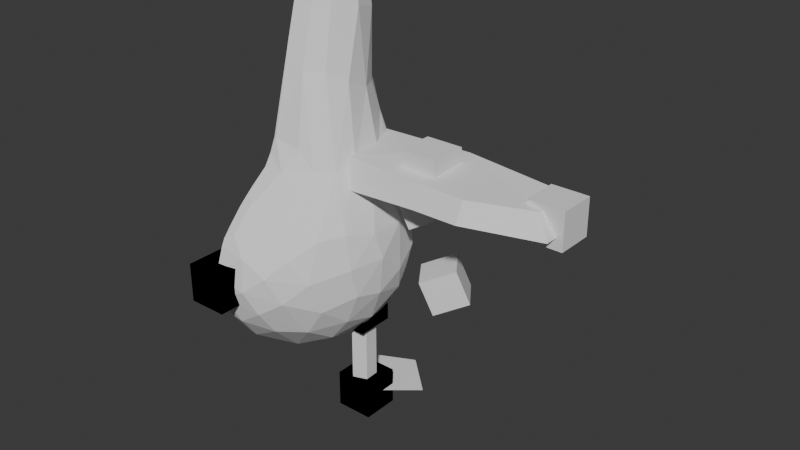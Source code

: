 # Source: seagull-sk.blend  (saved by Blender 4.1.23; exported with 4.5.12 LTS)
import bpy
from mathutils import Matrix  # noqa: F401  (used for matrix-valued properties, if any)

bpy.ops.wm.read_factory_settings(use_empty=True)
scene = bpy.context.scene
scene.name = 'Scene'

# ---- collections
col_bones = bpy.data.collections.new('bones'); scene.collection.children.link(col_bones)

# ---- world
world_world = bpy.data.worlds.new('World'); scene.world = world_world
world_world.use_nodes = True; world_world.node_tree.nodes.clear()
_N = world_world.node_tree.nodes; _L = world_world.node_tree.links
n0 = _N.new('ShaderNodeOutputWorld'); n0.name = 'World Output'; n0.location = (300, 300)
n1 = _N.new('ShaderNodeBackground'); n1.name = 'Background'; n1.location = (10, 300)
n1.inputs[0].default_value = (0.05088, 0.05088, 0.05088, 1.0)
_L.new(n1.outputs[0], n0.inputs[0])
n0.is_active_output = True
world_world.color = (0.05088, 0.05088, 0.05088)
world_world.use_sun_shadow = False
world_world.sun_shadow_jitter_overblur = 0.0

# ---- meshes
me_icosphere_001 = bpy.data.meshes.new('Icosphere.001')
me_icosphere_001.from_pydata([(11.72, 5.913, 0.6665), (2.486, -3.658, 24.59), (5.541, -12.69, 7.769), (6.282, 0.3025, 23.02), (1.626, 8.601, 34.87), (2.26, -0.5049, 35.68), (2.354, 2.941, 39.34), (2.014, 5.7, 39.28), (4.779, 3.749, 36.04), (4.094, 6.268, 35.97), (5.782, 2.862, 31.66), (1.567, 9.117, 31.73), (4.934, 6.211, 30.86), (6.13, 3.635, 21.45), (4.905, 6.06, 21.36), (3.078, 7.732, 22.87), (3.141, 8.581, 16.85), (8.548, 3.076, 13.25), (5.29, 7.123, 17.28), (0.7627, 7.754, 37.92), (0.339, 8.949, 24.08), (0.4488, 9.077, 17.17), (0.3381, -6.449, 16.35), (2.781, -8.222, 12.95), (1.45, -12.42, 9.697), (1.333, -15.13, 6.777), (3.98, 0.5512, 35.14), (4.747, -2.049, 24.54), (3.927, -6.261, 15.57), (6.084, -6.159, 13.35), (7.976, -4.208, 13.23), (8.78, -1.456, 13.18), (11.14, -0.8674, 9.192), (10.82, 6.246, 5.638), (5.651, 9.17, 11.74), (8.035, 10.0, 1.955), (8.97, 8.245, -3.525), (4.299, 11.57, 5.232), (3.094, 10.41, 11.19), (3.385, -16.01, 4.561), (6.195, -15.21, 2.377), (7.872, -13.0, 4.397), (9.668, -9.604, 6.266), (9.922, -11.5, 1.329), (11.28, -6.251, 6.444), (10.39, -9.914, -3.044), (12.32, -6.643, 2.11), (13.34, -1.831, 2.249), (4.786, 11.59, -0.04176), (0.9907, 12.45, -0.6019), (5.003, 11.01, -3.13), (3.698, -16.62, 0.2829), (7.687, -13.9, -1.132), (0.4204, -17.0, -1.109), (4.928, -15.32, -2.922), (1.737, -15.28, -5.054), (5.287, -13.06, -6.236), (12.55, -2.424, 5.627), (12.45, 2.498, 5.454), (13.06, 1.794, -0.9013), (12.55, -5.786, -1.836), (13.05, -2.115, -2.675), (12.06, 2.726, -4.28), (10.97, -5.999, -5.941), (10.11, 6.035, -4.931), (9.376, 3.249, -8.403), (4.081, 9.17, -7.558), (3.695, 6.432, -10.34), (1.225, 4.797, -11.88), (0.3467, -1.026, -13.33), (7.904, 5.691, -8.256), (5.557, 3.793, -11.03), (11.15, -1.631, -7.184), (8.439, -0.944, -10.3), (3.683, 1.257, -12.57), (8.453, -6.254, -9.158), (5.228, -3.078, -12.17), (1.013, -12.41, -8.719), (0.6069, -6.17, -12.52), (4.334, -8.38, -10.8), (8.274, -10.31, -6.488), (0.0, 12.35, -0.4855), (0.0, -1.661, 33.67), (0.0, 0.2762, 37.94), (0.0, -1.444, 34.42), (0.0, 0.4684, 38.15), (0.0, 6.949, 38.86), (0.0, 7.832, 37.48), (0.0, 8.959, 33.27), (0.0, 8.842, 23.94), (0.0, 3.511, 40.04), (0.0, 4.092, 40.01), (0.0, 6.314, 39.4), (0.0, 8.355, 35.55), (0.0, 9.163, 32.02), (0.0, 9.008, 26.04), (0.0, 8.913, 23.38), (0.0, 9.014, 17.19), (0.0, -3.217, 28.13), (0.0, -6.406, 16.37), (2.384e-07, -7.226, 14.55), (0.0, -10.84, 10.96), (0.0, -12.64, 9.379), (0.0, -14.53, 7.342), (2.384e-07, -8.196, 13.02), (0.0, -15.58, 6.102), (-5.96e-08, 10.19, 13.14), (0.0, -16.03, 5.179), (0.0, -16.96, -1.066), (0.0, -17.07, 2.248), (0.0, 12.17, 5.511), (0.0, 12.36, 2.728), (0.0, 10.68, -5.815), (0.0, 11.89, 6.77), (5.96e-08, 12.18, -1.185), (0.0, 11.56, -3.401), (0.0, -13.11, -7.658), (0.0, -17.1, 2.004), (0.0, -17.09, 1.027), (0.0, -16.82, -1.44), (0.0, -15.33, -4.735), (0.0, 10.32, -6.623), (0.0, 8.303, -9.317), (0.0, 3.814, -12.21), (0.0, 1.88, -12.69), (0.0, 8.524, -9.136), (0.0, 8.472, -9.187), (0.0, 5.173, -11.57), (0.0, -0.5455, -13.25), (0.0, -1.175, -13.29), (0.0, -11.12, -9.484), (0.0, -6.343, -12.4), (0.0, -5.51, -12.6), (0.0, -12.42, -8.581)], [], [(26, 6, 5), (26, 8, 6), (27, 3, 26), (26, 10, 8), (3, 10, 26), (8, 7, 6), (9, 19, 7), (8, 9, 7), (9, 4, 19), (9, 11, 4), (8, 10, 9), (12, 11, 9), (10, 12, 9), (3, 13, 10), (13, 12, 10), (13, 14, 12), (14, 15, 12), (12, 15, 11), (31, 13, 3), (15, 16, 20), (14, 18, 15), (18, 16, 15), (17, 13, 31), (17, 18, 13), (13, 18, 14), (31, 32, 17), (34, 16, 18), (34, 38, 16), (58, 17, 32), (17, 58, 18), (15, 20, 11), (16, 21, 20), (38, 21, 16), (98, 22, 1, 82), (99, 22, 98), (100, 23, 22, 99), (100, 104, 23), (101, 24, 23, 104), (102, 24, 101), (103, 25, 24, 102), (24, 25, 2), (103, 105, 25), (1, 26, 5), (1, 27, 26), (22, 28, 1), (28, 29, 1), (1, 29, 27), (29, 30, 27), (27, 30, 3), (22, 23, 28), (30, 31, 3), (23, 29, 28), (2, 29, 23), (24, 2, 23), (30, 44, 31), (44, 32, 31), (30, 42, 44), (2, 30, 29), (2, 42, 30), (39, 2, 25), (58, 32, 57), (33, 18, 58), (58, 0, 33), (33, 34, 18), (35, 34, 33), (62, 64, 0), (0, 35, 33), (64, 36, 0), (36, 35, 0), (35, 37, 34), (106, 21, 38, 113), (106, 97, 21), (109, 39, 107), (40, 41, 39), (41, 2, 39), (41, 42, 2), (52, 43, 40), (43, 41, 40), (43, 42, 41), (52, 45, 43), (43, 46, 42), (46, 44, 42), (45, 60, 43), (57, 32, 44), (60, 46, 43), (46, 57, 44), (46, 47, 57), (37, 38, 34), (35, 48, 37), (48, 49, 37), (48, 50, 49), (50, 48, 35), (36, 50, 35), (115, 114, 49), (36, 66, 50), (51, 40, 39), (118, 53, 51, 117), (51, 52, 40), (51, 54, 52), (53, 54, 51), (108, 119, 53), (53, 55, 54), (54, 80, 52), (52, 80, 45), (56, 80, 54), (55, 56, 54), (116, 77, 55, 120), (133, 77, 116), (57, 47, 58), (47, 59, 58), (59, 0, 58), (46, 60, 47), (61, 59, 47), (60, 61, 47), (59, 62, 0), (61, 62, 59), (45, 63, 60), (63, 61, 60), (72, 62, 61), (63, 72, 61), (65, 64, 62), (64, 70, 36), (70, 66, 36), (71, 67, 70), (67, 66, 70), (71, 68, 67), (74, 68, 71), (123, 127, 68), (65, 70, 64), (62, 72, 65), (70, 65, 71), (72, 73, 65), (73, 71, 65), (73, 74, 71), (75, 73, 72), (63, 75, 72), (73, 76, 74), (76, 69, 74), (75, 76, 73), (45, 80, 63), (63, 80, 75), (130, 77, 133), (77, 56, 55), (78, 79, 77), (79, 56, 77), (132, 78, 131), (79, 80, 56), (79, 75, 80), (78, 76, 79), (76, 75, 79), (69, 76, 78), (78, 77, 130, 131), (69, 78, 132, 129), (69, 129, 128), (67, 126, 125, 66), (69, 128, 124, 74), (74, 124, 123, 68), (68, 122, 126, 67), (68, 127, 122), (66, 125, 121), (53, 119, 120, 55), (50, 112, 115, 49), (66, 121, 112, 50), (38, 37, 110, 113), (49, 111, 110, 37), (39, 109, 117, 51), (53, 118, 108), (39, 25, 105, 107), (21, 97, 96, 20), (11, 20, 95, 94), (7, 92, 91), (6, 7, 91, 90), (20, 89, 95), (20, 96, 89), (4, 88, 93, 19), (4, 11, 94, 88), (19, 93, 87), (19, 86, 92, 7), (19, 87, 86), (6, 90, 85), (5, 83, 84), (5, 6, 85, 83), (1, 5, 84, 82), (49, 81, 111), (49, 114, 81)])
_uv = me_icosphere_001.uv_layers.new(name='UVMap')
_uv.uv.foreach_set('vector', [0.4523, 0.4364, 0.4678, 0.4387, 0.4524, 0.452, 0.4523, 0.4364, 0.4627, 0.4238, 0.4678, 0.4387, 0.4321, 0.4325, 0.438, 0.4134, 0.4523, 0.4364, 0.4523, 0.4364, 0.4534, 0.4185, 0.4627, 0.4238, 0.438, 0.4134, 0.4534, 0.4185, 0.4523, 0.4364, 0.4627, 0.4238, 0.4762, 0.4299, 0.4678, 0.4387, 0.4743, 0.4179, 0.4822, 0.4241, 0.4762, 0.4299, 0.4627, 0.4238, 0.4743, 0.4179, 0.4762, 0.4299, 0.4743, 0.4179, 0.4843, 0.4194, 0.4822, 0.4241, 0.4743, 0.4179, 0.4867, 0.4098, 0.4843, 0.4194, 0.4627, 0.4238, 0.4534, 0.4185, 0.4743, 0.4179, 0.4723, 0.4068, 0.4867, 0.4098, 0.4743, 0.4179, 0.4534, 0.4185, 0.4723, 0.4068, 0.4743, 0.4179, 0.438, 0.4134, 0.4564, 0.388, 0.4534, 0.4185, 0.4564, 0.388, 0.4723, 0.4068, 0.4534, 0.4185, 0.4564, 0.388, 0.4739, 0.3811, 0.4723, 0.4068, 0.4739, 0.3811, 0.4908, 0.3879, 0.4723, 0.4068, 0.4723, 0.4068, 0.4908, 0.3879, 0.4867, 0.4098, 0.4021, 0.3733, 0.4564, 0.388, 0.438, 0.4134, 0.4908, 0.3879, 0.5159, 0.3587, 0.5042, 0.3822, 0.4739, 0.3811, 0.4959, 0.3568, 0.4908, 0.3879, 0.4959, 0.3568, 0.5159, 0.3587, 0.4908, 0.3879, 0.4332, 0.3549, 0.4564, 0.388, 0.4021, 0.3733, 0.4332, 0.3549, 0.4959, 0.3568, 0.4564, 0.388, 0.4564, 0.388, 0.4959, 0.3568, 0.4739, 0.3811, 0.4021, 0.3733, 0.3825, 0.3263, 0.4332, 0.3549, 0.51, 0.3117, 0.5159, 0.3587, 0.4959, 0.3568, 0.51, 0.3117, 0.5433, 0.3059, 0.5159, 0.3587, 0.4012, 0.2796, 0.4332, 0.3549, 0.3825, 0.3263, 0.4332, 0.3549, 0.4012, 0.2796, 0.4959, 0.3568, 0.5939, 0.3952, 0.6118, 0.3844, 0.6059, 0.407, 0.5738, 0.3582, 0.5968, 0.3471, 0.6118, 0.3844, 0.5569, 0.3022, 0.5968, 0.3471, 0.5653, 0.3473, 0.09864, 0.4458, 0.112, 0.4115, 0.1066, 0.4449, 0.09263, 0.4626, 0.1085, 0.411, 0.112, 0.4115, 0.09864, 0.4458, 0.1039, 0.398, 0.1287, 0.3921, 0.112, 0.4115, 0.1085, 0.411, 0.1039, 0.398, 0.1085, 0.3866, 0.1287, 0.3921, 0.1222, 0.3606, 0.1409, 0.348, 0.1287, 0.3921, 0.1085, 0.3866, 0.1248, 0.3417, 0.1409, 0.348, 0.1222, 0.3606, 0.1331, 0.3151, 0.1513, 0.3097, 0.1409, 0.348, 0.1248, 0.3417, 0.1409, 0.348, 0.1513, 0.3097, 0.1696, 0.3339, 0.1331, 0.3151, 0.1357, 0.3006, 0.1513, 0.3097, 0.267, 0.4377, 0.2871, 0.4463, 0.2798, 0.4557, 0.267, 0.4377, 0.2879, 0.4302, 0.2871, 0.4463, 0.2453, 0.4245, 0.2544, 0.4029, 0.267, 0.4377, 0.2544, 0.4029, 0.2666, 0.3785, 0.267, 0.4377, 0.267, 0.4377, 0.2666, 0.3785, 0.2879, 0.4302, 0.2666, 0.3785, 0.2968, 0.366, 0.2879, 0.4302, 0.2879, 0.4302, 0.2968, 0.366, 0.2993, 0.4257, 0.2373, 0.409, 0.2357, 0.3866, 0.2544, 0.4029, 0.2968, 0.366, 0.3239, 0.3728, 0.3083, 0.4068, 0.2357, 0.3866, 0.2666, 0.3785, 0.2544, 0.4029, 0.2223, 0.3191, 0.2666, 0.3785, 0.2357, 0.3866, 0.2056, 0.3522, 0.2223, 0.3191, 0.2357, 0.3866, 0.2968, 0.366, 0.3093, 0.2963, 0.3239, 0.3728, 0.3093, 0.2963, 0.344, 0.3312, 0.3239, 0.3728, 0.2968, 0.366, 0.2731, 0.2942, 0.3093, 0.2963, 0.2223, 0.3191, 0.2968, 0.366, 0.2666, 0.3785, 0.2223, 0.3191, 0.2731, 0.2942, 0.2968, 0.366, 0.1795, 0.2837, 0.2223, 0.3191, 0.1903, 0.3258, 0.4012, 0.2796, 0.3825, 0.3263, 0.3693, 0.301, 0.4482, 0.2706, 0.4959, 0.3568, 0.4012, 0.2796, 0.4012, 0.2796, 0.4365, 0.2238, 0.4482, 0.2706, 0.4482, 0.2706, 0.51, 0.3117, 0.4959, 0.3568, 0.497, 0.2308, 0.51, 0.3117, 0.4482, 0.2706, 0.404, 0.1778, 0.4445, 0.1631, 0.4365, 0.2238, 0.4365, 0.2238, 0.497, 0.2308, 0.4482, 0.2706, 0.4445, 0.1631, 0.4806, 0.1791, 0.4365, 0.2238, 0.4806, 0.1791, 0.497, 0.2308, 0.4365, 0.2238, 0.497, 0.2308, 0.5411, 0.2488, 0.51, 0.3117, 0.5986, 0.314, 0.5968, 0.3471, 0.5569, 0.3022, 0.5923, 0.2626, 0.5986, 0.314, 0.6026, 0.3472, 0.5968, 0.3471, 0.1356, 0.2556, 0.1795, 0.2837, 0.137, 0.2892, 0.2135, 0.2585, 0.2422, 0.2769, 0.1795, 0.2837, 0.2422, 0.2769, 0.2223, 0.3191, 0.1795, 0.2837, 0.2422, 0.2769, 0.2731, 0.2942, 0.2223, 0.3191, 0.23, 0.2197, 0.2652, 0.2451, 0.2135, 0.2585, 0.2652, 0.2451, 0.2422, 0.2769, 0.2135, 0.2585, 0.2652, 0.2451, 0.2731, 0.2942, 0.2422, 0.2769, 0.23, 0.2197, 0.2751, 0.1964, 0.2652, 0.2451, 0.2652, 0.2451, 0.3124, 0.2501, 0.2731, 0.2942, 0.3124, 0.2501, 0.3093, 0.2963, 0.2731, 0.2942, 0.2751, 0.1964, 0.3204, 0.2095, 0.2652, 0.2451, 0.3504, 0.2894, 0.344, 0.3312, 0.3093, 0.2963, 0.3204, 0.2095, 0.3124, 0.2501, 0.2652, 0.2451, 0.3124, 0.2501, 0.3504, 0.2894, 0.3093, 0.2963, 0.3124, 0.2501, 0.3584, 0.2497, 0.3504, 0.2894, 0.5411, 0.2488, 0.5569, 0.3022, 0.51, 0.3117, 0.497, 0.2308, 0.5366, 0.2104, 0.5411, 0.2488, 0.5366, 0.2104, 0.5801, 0.2031, 0.5411, 0.2488, 0.5366, 0.2104, 0.533, 0.18, 0.5801, 0.2031, 0.533, 0.18, 0.5366, 0.2104, 0.497, 0.2308, 0.4806, 0.1791, 0.533, 0.18, 0.497, 0.2308, 0.5867, 0.1749, 0.5888, 0.1971, 0.5801, 0.2031, 0.4806, 0.1791, 0.5373, 0.1382, 0.533, 0.18, 0.1828, 0.2366, 0.2135, 0.2585, 0.1795, 0.2837, 0.1352, 0.2435, 0.1399, 0.223, 0.1828, 0.2366, 0.1356, 0.2529, 0.1828, 0.2366, 0.23, 0.2197, 0.2135, 0.2585, 0.1828, 0.2366, 0.1951, 0.204, 0.23, 0.2197, 0.1399, 0.223, 0.1951, 0.204, 0.1828, 0.2366, 0.1349, 0.2234, 0.135, 0.219, 0.1399, 0.223, 0.1399, 0.223, 0.1592, 0.1805, 0.1951, 0.204, 0.1951, 0.204, 0.2452, 0.1531, 0.23, 0.2197, 0.23, 0.2197, 0.2452, 0.1531, 0.2751, 0.1964, 0.2042, 0.1664, 0.2452, 0.1531, 0.1951, 0.204, 0.1592, 0.1805, 0.2042, 0.1664, 0.1951, 0.204, 0.146, 0.1443, 0.1611, 0.1315, 0.1592, 0.1805, 0.1376, 0.1827, 0.1491, 0.1327, 0.1611, 0.1315, 0.146, 0.1443, 0.3504, 0.2894, 0.3584, 0.2497, 0.4012, 0.2796, 0.3584, 0.2497, 0.3907, 0.2144, 0.4012, 0.2796, 0.3907, 0.2144, 0.4365, 0.2238, 0.4012, 0.2796, 0.3124, 0.2501, 0.3204, 0.2095, 0.3584, 0.2497, 0.3592, 0.1998, 0.3907, 0.2144, 0.3584, 0.2497, 0.3204, 0.2095, 0.3592, 0.1998, 0.3584, 0.2497, 0.3907, 0.2144, 0.404, 0.1778, 0.4365, 0.2238, 0.3592, 0.1998, 0.404, 0.1778, 0.3907, 0.2144, 0.2751, 0.1964, 0.3157, 0.1623, 0.3204, 0.2095, 0.3157, 0.1623, 0.3592, 0.1998, 0.3204, 0.2095, 0.358, 0.1506, 0.404, 0.1778, 0.3592, 0.1998, 0.3157, 0.1623, 0.358, 0.1506, 0.3592, 0.1998, 0.4027, 0.1283, 0.4445, 0.1631, 0.404, 0.1778, 0.4668, 0.1397, 0.4884, 0.1195, 0.4806, 0.1791, 0.4884, 0.1195, 0.5373, 0.1382, 0.4806, 0.1791, 0.5077, 0.0807, 0.532, 0.1005, 0.4884, 0.1195, 0.532, 0.1005, 0.5373, 0.1382, 0.4884, 0.1195, 0.5077, 0.0807, 0.5499, 0.07229, 0.532, 0.1005, 0.5247, 0.04783, 0.5499, 0.07229, 0.5077, 0.0807, 0.5566, 0.062, 0.5603, 0.07575, 0.5499, 0.07229, 0.4027, 0.1283, 0.4223, 0.1128, 0.4445, 0.1631, 0.404, 0.1778, 0.358, 0.1506, 0.4027, 0.1283, 0.4223, 0.1128, 0.4027, 0.1283, 0.4047, 0.07835, 0.358, 0.1506, 0.3637, 0.1086, 0.4027, 0.1283, 0.3637, 0.1086, 0.4047, 0.07835, 0.4027, 0.1283, 0.3637, 0.1086, 0.3835, 0.05336, 0.4047, 0.07835, 0.3148, 0.1163, 0.3637, 0.1086, 0.358, 0.1506, 0.3157, 0.1623, 0.3148, 0.1163, 0.358, 0.1506, 0.3637, 0.1086, 0.3432, 0.06924, 0.3835, 0.05336, 0.3432, 0.06924, 0.3666, 0.01892, 0.3835, 0.05336, 0.3148, 0.1163, 0.3432, 0.06924, 0.3637, 0.1086, 0.2751, 0.1964, 0.2868, 0.1391, 0.3157, 0.1623, 0.3157, 0.1623, 0.2868, 0.1391, 0.3148, 0.1163, 0.1567, 0.1186, 0.1611, 0.1315, 0.1491, 0.1327, 0.1611, 0.1315, 0.2042, 0.1664, 0.1592, 0.1805, 0.1729, 0.06412, 0.2026, 0.1007, 0.1611, 0.1315, 0.2026, 0.1007, 0.2042, 0.1664, 0.1611, 0.1315, 0.1703, 0.06052, 0.1729, 0.06412, 0.168, 0.06666, 0.2026, 0.1007, 0.2452, 0.1531, 0.2042, 0.1664, 0.2026, 0.1007, 0.2385, 0.1126, 0.2452, 0.1531, 0.1729, 0.06412, 0.2103, 0.05115, 0.2026, 0.1007, 0.231, 0.08583, 0.2385, 0.1126, 0.2026, 0.1007, 0.1826, 0.01442, 0.2103, 0.05115, 0.1729, 0.06412, 0.1729, 0.06412, 0.1611, 0.1315, 0.1567, 0.1186, 0.168, 0.06666, 0.9112, 0.01439, 0.9264, 0.03001, 0.9224, 0.03243, 0.9104, 0.01757, 0.7267, 0.01181, 0.7288, 0.01452, 0.7256, 0.01665, 0.532, 0.1005, 0.5749, 0.1115, 0.5751, 0.1122, 0.5373, 0.1382, 0.5434, 0.0158, 0.547, 0.02016, 0.5526, 0.04616, 0.5247, 0.04783, 0.5247, 0.04783, 0.5526, 0.04616, 0.5566, 0.062, 0.5499, 0.07229, 0.5499, 0.07229, 0.5743, 0.1095, 0.5749, 0.1115, 0.532, 0.1005, 0.5499, 0.07229, 0.5603, 0.07575, 0.5743, 0.1095, 0.5373, 0.1382, 0.5751, 0.1122, 0.5822, 0.1435, 0.1399, 0.223, 0.135, 0.219, 0.1376, 0.1827, 0.1592, 0.1805, 0.533, 0.18, 0.5832, 0.151, 0.5867, 0.1749, 0.5801, 0.2031, 0.5373, 0.1382, 0.5822, 0.1435, 0.5832, 0.151, 0.533, 0.18, 0.5569, 0.3022, 0.5411, 0.2488, 0.592, 0.2513, 0.5923, 0.2626, 0.5801, 0.2031, 0.5919, 0.2294, 0.592, 0.2513, 0.5411, 0.2488, 0.1795, 0.2837, 0.1356, 0.2556, 0.1356, 0.2529, 0.1828, 0.2366, 0.1399, 0.223, 0.1352, 0.2435, 0.1349, 0.2234, 0.1795, 0.2837, 0.1513, 0.3097, 0.1357, 0.3006, 0.137, 0.2892, 0.5968, 0.3471, 0.6026, 0.3472, 0.6148, 0.3807, 0.6118, 0.3844, 0.6059, 0.407, 0.6118, 0.3844, 0.6154, 0.389, 0.6183, 0.4049, 0.6145, 0.429, 0.6241, 0.424, 0.6265, 0.434, 0.6195, 0.4416, 0.6145, 0.429, 0.6265, 0.434, 0.6278, 0.4366, 0.6118, 0.3844, 0.6152, 0.3837, 0.6154, 0.389, 0.6118, 0.3844, 0.6148, 0.3807, 0.6152, 0.3837, 0.6097, 0.4146, 0.62, 0.4079, 0.6211, 0.4125, 0.6171, 0.419, 0.6097, 0.4146, 0.6059, 0.407, 0.6183, 0.4049, 0.62, 0.4079, 0.6171, 0.419, 0.6211, 0.4125, 0.6216, 0.4168, 0.6171, 0.419, 0.6228, 0.4214, 0.6241, 0.424, 0.6145, 0.429, 0.6171, 0.419, 0.6216, 0.4168, 0.6228, 0.4214, 0.6195, 0.4416, 0.6278, 0.4366, 0.633, 0.4548, 0.4524, 0.452, 0.4588, 0.4602, 0.4516, 0.4636, 0.4524, 0.452, 0.4678, 0.4387, 0.4597, 0.4595, 0.4588, 0.4602, 0.267, 0.4377, 0.2798, 0.4557, 0.2738, 0.4648, 0.2729, 0.4637, 0.5801, 0.2031, 0.5915, 0.2043, 0.5919, 0.2294, 0.5801, 0.2031, 0.592, 0.197, 0.5915, 0.2043])
me_icosphere_001.use_mirror_x = True
me_icosphere_001.update()
me_cone = bpy.data.meshes.new('Cone')
me_cone.from_pydata([(0.3424, -35.79, 8.625), (2.566, -34.65, 11.69), (-1.566, -33.95, 13.61), (0.459, -27.08, 7.575), (-1.425, -27.45, 9.845), (-1.609, -35.79, 8.63), (-1.609, -27.1, 7.579), (-1.609, -27.41, 9.625), (-1.609, -33.95, 13.59)], [], [(0, 3, 1), (8, 5, 0, 1, 2), (8, 2, 4, 7), (4, 2, 1, 3), (4, 3, 6, 7), (0, 5, 6, 3)])
_uv = me_cone.uv_layers.new(name='UVMap')
_uv.uv.foreach_set('vector', [0.25, 0.49, 0.2815, 0.3163, 0.4578, 0.37, 0.841, 0.0652, 0.645, 0.4294, 0.75, 0.49, 0.9578, 0.37, 0.8444, 0.06448, 0.341, 0.0652, 0.3444, 0.06448, 0.2879, 0.1709, 0.2766, 0.1799, 0.2879, 0.1709, 0.3444, 0.06448, 0.4578, 0.37, 0.2815, 0.3163, 0.2879, 0.1709, 0.2815, 0.3163, 0.2213, 0.2874, 0.2766, 0.1799, 0.25, 0.49, 0.145, 0.4294, 0.2213, 0.2874, 0.2815, 0.3163])
me_cone.update()
me_cylinder = bpy.data.meshes.new('Cylinder')
me_cylinder.from_pydata([(-19.87, 17.41, -29.61), (-19.87, 17.41, -17.09), (-18.22, 16.21, -29.61), (-18.22, 16.21, -17.09), (-18.85, 14.27, -29.61), (-18.85, 14.27, -17.09), (-20.89, 14.27, -29.61), (-20.89, 14.27, -17.09), (-21.52, 16.21, -29.61), (-21.52, 16.21, -17.09), (-25.14, 9.548, -29.61), (-19.95, 17.2, -29.59), (-18.62, 6.21, -29.59), (-12.66, 11.58, -29.58)], [], [(0, 1, 3, 2), (2, 3, 5, 4), (4, 5, 7, 6), (6, 7, 9, 8), (8, 9, 1, 0), (11, 10, 12), (11, 12, 13)])
_uv = me_cylinder.uv_layers.new(name='UVMap')
_uv.uv.foreach_set('vector', [1.0, 0.5, 1.0, 1.0, 0.8, 1.0, 0.8, 0.5, 0.8, 0.5, 0.8, 1.0, 0.6, 1.0, 0.6, 0.5, 0.6, 0.5, 0.6, 1.0, 0.4, 1.0, 0.4, 0.5, 0.4, 0.5, 0.4, 1.0, 0.2, 1.0, 0.2, 0.5, 0.2, 0.5, 0.2, 1.0, 2.98e-08, 1.0, 2.98e-08, 0.5, 0.875, 0.5, 0.875, 0.75, 0.625, 0.75, 0.875, 0.5, 0.625, 0.75, 0.625, 0.5])
me_cylinder.update()
me_cube = bpy.data.meshes.new('Cube')
me_cube.from_pydata([(-8.223, -6.093, -0.03154), (-9.679, -4.805, 2.234), (-10.18, 4.805, -0.03154), (-11.99, 4.805, 2.234), (18.02, 4.805, -0.2135), (15.98, 4.805, 1.714), (2.261, 3.191, 0.5626), (2.261, 4.805, 2.45), (2.261, -6.093, 0.2531), (2.261, -4.805, 2.024), (18.02, -1.869, -0.2135), (15.98, -0.5815, 1.48), (8.435, -6.093, 0.2531), (8.435, -4.805, 1.906)], [], [(1, 2, 0), (7, 4, 6), (9, 0, 8), (7, 1, 9), (11, 12, 10), (6, 0, 2), (13, 8, 12), (2, 7, 6), (7, 13, 11), (5, 10, 4), (12, 6, 10), (1, 3, 2), (7, 5, 4), (9, 1, 0), (7, 3, 1), (11, 13, 12), (6, 8, 0), (13, 9, 8), (2, 3, 7), (11, 5, 7), (7, 9, 13), (5, 11, 10), (8, 6, 12), (6, 4, 10)])
_uv = me_cube.uv_layers.new(name='UVMap')
_uv.uv.foreach_set('vector', [0.625, 0.0, 0.375, 0.25, 0.375, 0.0, 0.625, 0.375, 0.375, 0.5, 0.375, 0.375, 0.625, 0.875, 0.375, 1.0, 0.375, 0.875, 0.75, 0.5, 0.875, 0.75, 0.75, 0.75, 0.625, 0.6401, 0.375, 0.8209, 0.375, 0.6401, 0.25, 0.5, 0.125, 0.75, 0.125, 0.5, 0.625, 0.8209, 0.375, 0.875, 0.375, 0.8209, 0.375, 0.25, 0.625, 0.375, 0.375, 0.375, 0.75, 0.5, 0.6959, 0.75, 0.625, 0.6401, 0.625, 0.5, 0.375, 0.6401, 0.375, 0.5, 0.3041, 0.75, 0.25, 0.5, 0.375, 0.6401, 0.625, 0.0, 0.625, 0.25, 0.375, 0.25, 0.625, 0.375, 0.625, 0.5, 0.375, 0.5, 0.625, 0.875, 0.625, 1.0, 0.375, 1.0, 0.75, 0.5, 0.875, 0.5, 0.875, 0.75, 0.625, 0.6401, 0.6959, 0.75, 0.375, 0.8209, 0.25, 0.5, 0.25, 0.75, 0.125, 0.75, 0.625, 0.8209, 0.625, 0.875, 0.375, 0.875, 0.375, 0.25, 0.625, 0.25, 0.625, 0.375, 0.625, 0.6401, 0.625, 0.5, 0.75, 0.5, 0.75, 0.5, 0.75, 0.75, 0.6959, 0.75, 0.625, 0.5, 0.625, 0.6401, 0.375, 0.6401, 0.25, 0.75, 0.25, 0.5, 0.3041, 0.75, 0.25, 0.5, 0.375, 0.5, 0.375, 0.6401])
me_cube.update()
me_icosphere_002 = bpy.data.meshes.new('Icosphere.002')
me_icosphere_002.from_pydata([(-2.252, -1.055, 7.094), (2.079, -4.233, -5.492), (2.27, 4.703, -5.142), (-4.702, 1.059, -5.685), (-6.983, 0.5228, 2.51), (-1.304, 6.818, 2.037), (4.592, -5.114, 2.79), (4.554, 0.007912, 5.438), (4.217, 5.452, 1.364), (-3.352, -6.272, -1.246), (6.82, -0.5139, -2.298)], [], [(2, 3, 5), (2, 8, 10), (7, 5, 0), (7, 8, 5), (0, 5, 4), (6, 7, 0), (10, 8, 7), (9, 0, 4), (9, 6, 0), (8, 2, 5), (5, 3, 4), (4, 3, 9), (9, 1, 6), (1, 10, 6), (6, 10, 7), (1, 9, 3), (10, 1, 2), (1, 3, 2)])
_uv = me_icosphere_002.uv_layers.new(name='UVMap')
_uv.uv.foreach_set('vector', [0.5144, 0.125, 0.7378, 0.1002, 0.624, 0.2772, 0.5144, 0.125, 0.4941, 0.2615, 0.3536, 0.1897, 0.3877, 0.361, 0.5438, 0.3366, 0.4688, 0.4477, 0.3877, 0.361, 0.4941, 0.2615, 0.5438, 0.3366, 0.6466, 0.4, 0.624, 0.2772, 0.7256, 0.3366, 0.2354, 0.2857, 0.3124, 0.3696, 0.2607, 0.4516, 0.3536, 0.1897, 0.4941, 0.2615, 0.3877, 0.361, 0.08808, 0.2106, 0.08028, 0.3824, 0.0125, 0.3366, 0.08808, 0.2106, 0.2354, 0.2857, 0.08028, 0.3824, 0.4941, 0.2615, 0.5144, 0.125, 0.624, 0.2772, 0.624, 0.2772, 0.7378, 0.1002, 0.802, 0.2764, 0.802, 0.2764, 0.8464, 0.109, 0.9648, 0.1742, 0.08808, 0.2106, 0.1899, 0.1132, 0.2354, 0.2857, 0.1899, 0.1132, 0.3052, 0.1607, 0.2354, 0.2857, 0.2354, 0.2857, 0.3536, 0.1897, 0.3877, 0.361, 0.9436, 0.05972, 0.9648, 0.1742, 0.8464, 0.109, 0.3536, 0.1897, 0.341, 0.06625, 0.5144, 0.125, 0.341, 0.06625, 0.3636, 0.0, 0.5144, 0.125])
me_icosphere_002.update()
me_cube_001 = bpy.data.meshes.new('Cube.001')
me_cube_001.from_pydata([(-4.998, -4.998, -4.998), (-4.998, -4.998, 4.998), (-4.998, 4.998, -4.998), (-4.998, 4.998, 4.998), (4.998, -4.998, -4.998), (4.998, -4.998, 4.998), (4.998, 4.998, -4.998), (4.998, 4.998, 4.998)], [], [(0, 1, 3, 2), (2, 3, 7, 6), (6, 7, 5, 4), (4, 5, 1, 0), (2, 6, 4, 0), (7, 3, 1, 5)])
_uv = me_cube_001.uv_layers.new(name='UVMap')
_uv.uv.foreach_set('vector', [0.375, 0.0, 0.625, 0.0, 0.625, 0.25, 0.375, 0.25, 0.375, 0.25, 0.625, 0.25, 0.625, 0.5, 0.375, 0.5, 0.375, 0.5, 0.625, 0.5, 0.625, 0.75, 0.375, 0.75, 0.375, 0.75, 0.625, 0.75, 0.625, 1.0, 0.375, 1.0, 0.125, 0.5, 0.375, 0.5, 0.375, 0.75, 0.125, 0.75, 0.625, 0.5, 0.875, 0.5, 0.875, 0.75, 0.625, 0.75])
me_cube_001.update()
me_cube_002 = bpy.data.meshes.new('Cube.002')
me_cube_002.from_pydata([(-4.998, -4.998, -4.998), (-4.998, -4.998, 4.998), (-4.998, 4.998, -4.998), (-4.998, 4.998, 4.998), (4.998, -4.998, -4.998), (4.998, -4.998, 4.998), (4.998, 4.998, -4.998), (4.998, 4.998, 4.998)], [], [(0, 1, 3, 2), (2, 3, 7, 6), (6, 7, 5, 4), (4, 5, 1, 0), (2, 6, 4, 0), (7, 3, 1, 5)])
_uv = me_cube_002.uv_layers.new(name='UVMap')
_uv.uv.foreach_set('vector', [0.375, 0.0, 0.625, 0.0, 0.625, 0.25, 0.375, 0.25, 0.375, 0.25, 0.625, 0.25, 0.625, 0.5, 0.375, 0.5, 0.375, 0.5, 0.625, 0.5, 0.625, 0.75, 0.375, 0.75, 0.375, 0.75, 0.625, 0.75, 0.625, 1.0, 0.375, 1.0, 0.125, 0.5, 0.375, 0.5, 0.375, 0.75, 0.125, 0.75, 0.625, 0.5, 0.875, 0.5, 0.875, 0.75, 0.625, 0.75])
me_cube_002.update()
me_cube_003 = bpy.data.meshes.new('Cube.003')
me_cube_003.from_pydata([(-4.998, -4.998, -4.998), (-4.998, -4.998, 4.998), (-4.998, 4.998, -4.998), (-4.998, 4.998, 4.998), (4.998, -4.998, -4.998), (4.998, -4.998, 4.998), (4.998, 4.998, -4.998), (4.998, 4.998, 4.998)], [], [(0, 1, 3, 2), (2, 3, 7, 6), (6, 7, 5, 4), (4, 5, 1, 0), (2, 6, 4, 0), (7, 3, 1, 5)])
_uv = me_cube_003.uv_layers.new(name='UVMap')
_uv.uv.foreach_set('vector', [0.375, 0.0, 0.625, 0.0, 0.625, 0.25, 0.375, 0.25, 0.375, 0.25, 0.625, 0.25, 0.625, 0.5, 0.375, 0.5, 0.375, 0.5, 0.625, 0.5, 0.625, 0.75, 0.375, 0.75, 0.375, 0.75, 0.625, 0.75, 0.625, 1.0, 0.375, 1.0, 0.125, 0.5, 0.375, 0.5, 0.375, 0.75, 0.125, 0.75, 0.625, 0.5, 0.875, 0.5, 0.875, 0.75, 0.625, 0.75])
me_cube_003.update()
me_cube_007 = bpy.data.meshes.new('Cube.007')
me_cube_007.from_pydata([(-4.998, -4.998, -4.998), (-4.998, -4.998, 4.998), (-4.998, 4.998, -4.998), (-4.998, 4.998, 4.998), (4.998, -4.998, -4.998), (4.998, -4.998, 4.998), (4.998, 4.998, -4.998), (4.998, 4.998, 4.998)], [], [(0, 1, 3, 2), (2, 3, 7, 6), (6, 7, 5, 4), (4, 5, 1, 0), (2, 6, 4, 0), (7, 3, 1, 5)])
_uv = me_cube_007.uv_layers.new(name='UVMap')
_uv.uv.foreach_set('vector', [0.375, 0.0, 0.625, 0.0, 0.625, 0.25, 0.375, 0.25, 0.375, 0.25, 0.625, 0.25, 0.625, 0.5, 0.375, 0.5, 0.375, 0.5, 0.625, 0.5, 0.625, 0.75, 0.375, 0.75, 0.375, 0.75, 0.625, 0.75, 0.625, 1.0, 0.375, 1.0, 0.125, 0.5, 0.375, 0.5, 0.375, 0.75, 0.125, 0.75, 0.625, 0.5, 0.875, 0.5, 0.875, 0.75, 0.625, 0.75])
me_cube_007.update()
me_cube_011 = bpy.data.meshes.new('Cube.011')
me_cube_011.from_pydata([(-4.998, -4.998, -4.998), (-4.998, -4.998, 4.998), (-4.998, 4.998, -4.998), (-4.998, 4.998, 4.998), (4.998, -4.998, -4.998), (4.998, -4.998, 4.998), (4.998, 4.998, -4.998), (4.998, 4.998, 4.998)], [], [(0, 1, 3, 2), (2, 3, 7, 6), (6, 7, 5, 4), (4, 5, 1, 0), (2, 6, 4, 0), (7, 3, 1, 5)])
_uv = me_cube_011.uv_layers.new(name='UVMap')
_uv.uv.foreach_set('vector', [0.375, 0.0, 0.625, 0.0, 0.625, 0.25, 0.375, 0.25, 0.375, 0.25, 0.625, 0.25, 0.625, 0.5, 0.375, 0.5, 0.375, 0.5, 0.625, 0.5, 0.625, 0.75, 0.375, 0.75, 0.375, 0.75, 0.625, 0.75, 0.625, 1.0, 0.375, 1.0, 0.125, 0.5, 0.375, 0.5, 0.375, 0.75, 0.125, 0.75, 0.625, 0.5, 0.875, 0.5, 0.875, 0.75, 0.625, 0.75])
me_cube_011.update()
me_cube_010 = bpy.data.meshes.new('Cube.010')
me_cube_010.from_pydata([(-4.998, -4.998, -4.998), (-4.998, -4.998, 4.998), (-4.998, 4.998, -4.998), (-4.998, 4.998, 4.998), (4.998, -4.998, -4.998), (4.998, -4.998, 4.998), (4.998, 4.998, -4.998), (4.998, 4.998, 4.998)], [], [(0, 1, 3, 2), (2, 3, 7, 6), (6, 7, 5, 4), (4, 5, 1, 0), (2, 6, 4, 0), (7, 3, 1, 5)])
_uv = me_cube_010.uv_layers.new(name='UVMap')
_uv.uv.foreach_set('vector', [0.375, 0.0, 0.625, 0.0, 0.625, 0.25, 0.375, 0.25, 0.375, 0.25, 0.625, 0.25, 0.625, 0.5, 0.375, 0.5, 0.375, 0.5, 0.625, 0.5, 0.625, 0.75, 0.375, 0.75, 0.375, 0.75, 0.625, 0.75, 0.625, 1.0, 0.375, 1.0, 0.125, 0.5, 0.375, 0.5, 0.375, 0.75, 0.125, 0.75, 0.625, 0.5, 0.875, 0.5, 0.875, 0.75, 0.625, 0.75])
me_cube_010.update()
me_cube_012 = bpy.data.meshes.new('Cube.012')
me_cube_012.from_pydata([(-4.998, -4.998, -4.998), (-4.998, -4.998, 4.998), (-4.998, 4.998, -4.998), (-4.998, 4.998, 4.998), (4.998, -4.998, -4.998), (4.998, -4.998, 4.998), (4.998, 4.998, -4.998), (4.998, 4.998, 4.998)], [], [(0, 1, 3, 2), (2, 3, 7, 6), (6, 7, 5, 4), (4, 5, 1, 0), (2, 6, 4, 0), (7, 3, 1, 5)])
_uv = me_cube_012.uv_layers.new(name='UVMap')
_uv.uv.foreach_set('vector', [0.375, 0.0, 0.625, 0.0, 0.625, 0.25, 0.375, 0.25, 0.375, 0.25, 0.625, 0.25, 0.625, 0.5, 0.375, 0.5, 0.375, 0.5, 0.625, 0.5, 0.625, 0.75, 0.375, 0.75, 0.375, 0.75, 0.625, 0.75, 0.625, 1.0, 0.375, 1.0, 0.125, 0.5, 0.375, 0.5, 0.375, 0.75, 0.125, 0.75, 0.625, 0.5, 0.875, 0.5, 0.875, 0.75, 0.625, 0.75])
me_cube_012.update()
me_cube_017 = bpy.data.meshes.new('Cube.017')
me_cube_017.from_pydata([(-4.998, -4.998, -4.998), (-4.998, -4.998, 4.998), (-4.998, 4.998, -4.998), (-4.998, 4.998, 4.998), (4.998, -4.998, -4.998), (4.998, -4.998, 4.998), (4.998, 4.998, -4.998), (4.998, 4.998, 4.998)], [], [(0, 1, 3, 2), (2, 3, 7, 6), (6, 7, 5, 4), (4, 5, 1, 0), (2, 6, 4, 0), (7, 3, 1, 5)])
_uv = me_cube_017.uv_layers.new(name='UVMap')
_uv.uv.foreach_set('vector', [0.375, 0.0, 0.625, 0.0, 0.625, 0.25, 0.375, 0.25, 0.375, 0.25, 0.625, 0.25, 0.625, 0.5, 0.375, 0.5, 0.375, 0.5, 0.625, 0.5, 0.625, 0.75, 0.375, 0.75, 0.375, 0.75, 0.625, 0.75, 0.625, 1.0, 0.375, 1.0, 0.125, 0.5, 0.375, 0.5, 0.375, 0.75, 0.125, 0.75, 0.625, 0.5, 0.875, 0.5, 0.875, 0.75, 0.625, 0.75])
me_cube_017.update()
me_cube_014 = bpy.data.meshes.new('Cube.014')
me_cube_014.from_pydata([(-4.998, -4.998, -4.998), (-4.998, -4.998, 4.998), (-4.998, 4.998, -4.998), (-4.998, 4.998, 4.998), (4.998, -4.998, -4.998), (4.998, -4.998, 4.998), (4.998, 4.998, -4.998), (4.998, 4.998, 4.998)], [], [(0, 1, 3, 2), (2, 3, 7, 6), (6, 7, 5, 4), (4, 5, 1, 0), (2, 6, 4, 0), (7, 3, 1, 5)])
_uv = me_cube_014.uv_layers.new(name='UVMap')
_uv.uv.foreach_set('vector', [0.375, 0.0, 0.625, 0.0, 0.625, 0.25, 0.375, 0.25, 0.375, 0.25, 0.625, 0.25, 0.625, 0.5, 0.375, 0.5, 0.375, 0.5, 0.625, 0.5, 0.625, 0.75, 0.375, 0.75, 0.375, 0.75, 0.625, 0.75, 0.625, 1.0, 0.375, 1.0, 0.125, 0.5, 0.375, 0.5, 0.375, 0.75, 0.125, 0.75, 0.625, 0.5, 0.875, 0.5, 0.875, 0.75, 0.625, 0.75])
me_cube_014.update()
me_cube_015 = bpy.data.meshes.new('Cube.015')
me_cube_015.from_pydata([(-4.998, -4.998, -4.998), (-4.998, -4.998, 4.998), (-4.998, 4.998, -4.998), (-4.998, 4.998, 4.998), (4.998, -4.998, -4.998), (4.998, -4.998, 4.998), (4.998, 4.998, -4.998), (4.998, 4.998, 4.998)], [], [(0, 1, 3, 2), (2, 3, 7, 6), (6, 7, 5, 4), (4, 5, 1, 0), (2, 6, 4, 0), (7, 3, 1, 5)])
_uv = me_cube_015.uv_layers.new(name='UVMap')
_uv.uv.foreach_set('vector', [0.375, 0.0, 0.625, 0.0, 0.625, 0.25, 0.375, 0.25, 0.375, 0.25, 0.625, 0.25, 0.625, 0.5, 0.375, 0.5, 0.375, 0.5, 0.625, 0.5, 0.625, 0.75, 0.375, 0.75, 0.375, 0.75, 0.625, 0.75, 0.625, 1.0, 0.375, 1.0, 0.125, 0.5, 0.375, 0.5, 0.375, 0.75, 0.125, 0.75, 0.625, 0.5, 0.875, 0.5, 0.875, 0.75, 0.625, 0.75])
me_cube_015.update()
me_cube_019 = bpy.data.meshes.new('Cube.019')
me_cube_019.from_pydata([(-4.998, -4.998, -4.998), (-4.998, -4.998, 4.998), (-4.998, 4.998, -4.998), (-4.998, 4.998, 4.998), (4.998, -4.998, -4.998), (4.998, -4.998, 4.998), (4.998, 4.998, -4.998), (4.998, 4.998, 4.998)], [], [(0, 1, 3, 2), (2, 3, 7, 6), (6, 7, 5, 4), (4, 5, 1, 0), (2, 6, 4, 0), (7, 3, 1, 5)])
_uv = me_cube_019.uv_layers.new(name='UVMap')
_uv.uv.foreach_set('vector', [0.375, 0.0, 0.625, 0.0, 0.625, 0.25, 0.375, 0.25, 0.375, 0.25, 0.625, 0.25, 0.625, 0.5, 0.375, 0.5, 0.375, 0.5, 0.625, 0.5, 0.625, 0.75, 0.375, 0.75, 0.375, 0.75, 0.625, 0.75, 0.625, 1.0, 0.375, 1.0, 0.125, 0.5, 0.375, 0.5, 0.375, 0.75, 0.125, 0.75, 0.625, 0.5, 0.875, 0.5, 0.875, 0.75, 0.625, 0.75])
me_cube_019.update()
me_cube_020 = bpy.data.meshes.new('Cube.020')
me_cube_020.from_pydata([(-4.998, -4.998, -4.998), (-4.998, -4.998, 4.998), (-4.998, 4.998, -4.998), (-4.998, 4.998, 4.998), (4.998, -4.998, -4.998), (4.998, -4.998, 4.998), (4.998, 4.998, -4.998), (4.998, 4.998, 4.998)], [], [(0, 1, 3, 2), (2, 3, 7, 6), (6, 7, 5, 4), (4, 5, 1, 0), (2, 6, 4, 0), (7, 3, 1, 5)])
_uv = me_cube_020.uv_layers.new(name='UVMap')
_uv.uv.foreach_set('vector', [0.375, 0.0, 0.625, 0.0, 0.625, 0.25, 0.375, 0.25, 0.375, 0.25, 0.625, 0.25, 0.625, 0.5, 0.375, 0.5, 0.375, 0.5, 0.625, 0.5, 0.625, 0.75, 0.375, 0.75, 0.375, 0.75, 0.625, 0.75, 0.625, 1.0, 0.375, 1.0, 0.125, 0.5, 0.375, 0.5, 0.375, 0.75, 0.125, 0.75, 0.625, 0.5, 0.875, 0.5, 0.875, 0.75, 0.625, 0.75])
me_cube_020.update()
me_cube_016 = bpy.data.meshes.new('Cube.016')
me_cube_016.from_pydata([(-4.998, -4.998, -4.998), (-4.998, -4.998, 4.998), (-4.998, 4.998, -4.998), (-4.998, 4.998, 4.998), (4.998, -4.998, -4.998), (4.998, -4.998, 4.998), (4.998, 4.998, -4.998), (4.998, 4.998, 4.998)], [], [(0, 1, 3, 2), (2, 3, 7, 6), (6, 7, 5, 4), (4, 5, 1, 0), (2, 6, 4, 0), (7, 3, 1, 5)])
_uv = me_cube_016.uv_layers.new(name='UVMap')
_uv.uv.foreach_set('vector', [0.375, 0.0, 0.625, 0.0, 0.625, 0.25, 0.375, 0.25, 0.375, 0.25, 0.625, 0.25, 0.625, 0.5, 0.375, 0.5, 0.375, 0.5, 0.625, 0.5, 0.625, 0.75, 0.375, 0.75, 0.375, 0.75, 0.625, 0.75, 0.625, 1.0, 0.375, 1.0, 0.125, 0.5, 0.375, 0.5, 0.375, 0.75, 0.125, 0.75, 0.625, 0.5, 0.875, 0.5, 0.875, 0.75, 0.625, 0.75])
me_cube_016.update()
me_cube_018 = bpy.data.meshes.new('Cube.018')
me_cube_018.from_pydata([(-4.998, -4.998, -4.998), (-4.998, -4.998, 4.998), (-4.998, 4.998, -4.998), (-4.998, 4.998, 4.998), (4.998, -4.998, -4.998), (4.998, -4.998, 4.998), (4.998, 4.998, -4.998), (4.998, 4.998, 4.998)], [], [(0, 1, 3, 2), (2, 3, 7, 6), (6, 7, 5, 4), (4, 5, 1, 0), (2, 6, 4, 0), (7, 3, 1, 5)])
_uv = me_cube_018.uv_layers.new(name='UVMap')
_uv.uv.foreach_set('vector', [0.375, 0.0, 0.625, 0.0, 0.625, 0.25, 0.375, 0.25, 0.375, 0.25, 0.625, 0.25, 0.625, 0.5, 0.375, 0.5, 0.375, 0.5, 0.625, 0.5, 0.625, 0.75, 0.375, 0.75, 0.375, 0.75, 0.625, 0.75, 0.625, 1.0, 0.375, 1.0, 0.125, 0.5, 0.375, 0.5, 0.375, 0.75, 0.125, 0.75, 0.625, 0.5, 0.875, 0.5, 0.875, 0.75, 0.625, 0.75])
me_cube_018.update()

# ---- objects
ob_body = bpy.data.objects.new('body', me_icosphere_001)
ob_beak = bpy.data.objects.new('beak', me_cone)
ob_leg = bpy.data.objects.new('leg', me_cylinder)
ob_flap = bpy.data.objects.new('flap', me_cube)
ob_eye = bpy.data.objects.new('eye', me_icosphere_002)
ob_pose_idle = bpy.data.objects.new('pose-idle', me_cube_001)
ob_head = bpy.data.objects.new('head', me_cube_002)
ob_arm = bpy.data.objects.new('arm', me_cube_003)
ob_tail = bpy.data.objects.new('tail', me_cube_007)
ob_legg = bpy.data.objects.new('legg', me_cube_011)
ob_arm1 = bpy.data.objects.new('arm1', me_cube_010)
ob_legg1 = bpy.data.objects.new('legg1', me_cube_012)
ob_tail_001 = bpy.data.objects.new('tail.001', me_cube_017)
ob_legg1_001 = bpy.data.objects.new('legg1.001', me_cube_014)
ob_legg_001 = bpy.data.objects.new('legg.001', me_cube_015)
ob_head_001 = bpy.data.objects.new('head.001', me_cube_019)
ob_pose_bind = bpy.data.objects.new('pose-bind', me_cube_020)
ob_arm1_001 = bpy.data.objects.new('arm1.001', me_cube_016)
ob_arm_001 = bpy.data.objects.new('arm.001', me_cube_018)

# ---- transforms, parenting, visibility, modifiers, constraints
ob_body.location = (0.0, 0.0, 20.99)
ob_body.use_mesh_mirror_x = True
ob_beak.location = (1.609, 41.02, 43.16)
ob_leg.location = (-7.072, 21.02, 29.84)
ob_leg.rotation_euler = (0.0, -0.0, 2.863)
ob_flap.location = (16.98, 2.736, 31.89)
ob_flap.scale = (1.0, 1.0, 1.661)
ob_eye.location = (3.68, 6.54, 58.21)
ob_eye.scale = (0.311, 0.311, 0.311)
ob_pose_idle.location = (0.0, 0.1253, 33.91)
ob_pose_idle.scale = (0.5158, 0.5158, 0.5158)
ob_head.parent = ob_pose_idle
ob_head.matrix_parent_inverse = Matrix(((1.939, -0.0, 0.0, -0.0), (-0.0, 1.939, -0.0, -0.243), (0.0, -0.0, 1.939, -65.75), (-0.0, 0.0, -0.0, 1.0)))
ob_head.location = (0.0, 4.503, 56.73)
ob_head.scale = (0.5158, 0.5158, 0.5158)
ob_arm.parent = ob_pose_idle
ob_arm.matrix_parent_inverse = Matrix(((1.939, -0.0, 0.0, -0.0), (-0.0, 1.939, -0.0, -0.243), (0.0, -0.0, 1.939, -65.75), (-0.0, 0.0, -0.0, 1.0)))
ob_arm.location = (14.8, 3.973, 29.97)
ob_arm.rotation_euler = (0.0, 1.196, 0.6159)
ob_arm.scale = (0.5158, 0.5158, 0.5158)
ob_tail.parent = ob_pose_idle
ob_tail.matrix_parent_inverse = Matrix(((1.939, -0.0, 0.0, -0.0), (-0.0, 1.939, -0.0, -0.243), (0.0, -0.0, 1.939, -65.75), (-0.0, 0.0, -0.0, 1.0)))
ob_tail.location = (0.0, -16.49, 21.57)
ob_tail.scale = (0.5158, 0.5158, 0.5158)
ob_legg.parent = ob_pose_idle
ob_legg.matrix_parent_inverse = Matrix(((1.939, -0.0, 0.0, -0.0), (-0.0, 1.939, -0.0, -0.243), (0.0, -0.0, 1.939, -65.75), (-0.0, 0.0, -0.0, 1.0)))
ob_legg.location = (7.397, 0.3818, 13.49)
ob_legg.scale = (0.5158, 0.5158, 0.5158)
ob_arm1.parent = ob_arm
ob_arm1.matrix_parent_inverse = Matrix(((1.939, -0.0, 0.0, -33.5), (-0.0, 1.939, -0.0, -4.802), (0.0, -0.0, 1.939, -67.97), (-0.0, 0.0, -0.0, 1.0)))
ob_arm1.location = (31.37, 5.257, 32.73)
ob_arm1.scale = (0.5158, 0.5158, 0.5158)
ob_legg1.parent = ob_legg
ob_legg1.matrix_parent_inverse = Matrix(((1.939, -0.0, 0.0, -14.34), (-0.0, 1.939, -0.0, -0.7404), (0.0, -0.0, 1.939, -26.16), (-0.0, 0.0, -0.0, 1.0)))
ob_legg1.location = (7.726, 0.9528, 0.0)
ob_legg1.scale = (0.5158, 0.5158, 0.5158)
ob_tail_001.parent = ob_pose_bind
ob_tail_001.matrix_parent_inverse = Matrix(((1.939, -0.0, 0.0, -0.0), (-0.0, 1.939, -0.0, -0.243), (0.0, -0.0, 1.939, -65.75), (-0.0, 0.0, -0.0, 1.0)))
ob_tail_001.location = (0.0, -16.49, 21.57)
ob_tail_001.scale = (0.5158, 0.5158, 0.5158)
ob_legg1_001.parent = ob_legg_001
ob_legg1_001.matrix_parent_inverse = Matrix(((1.939, -0.0, 0.0, -14.34), (-0.0, 1.939, -0.0, -0.7404), (0.0, -0.0, 1.939, -26.16), (-0.0, 0.0, -0.0, 1.0)))
ob_legg1_001.location = (7.726, 0.9528, 0.0)
ob_legg1_001.scale = (0.5158, 0.5158, 0.5158)
ob_legg_001.parent = ob_pose_bind
ob_legg_001.matrix_parent_inverse = Matrix(((1.939, -0.0, 0.0, -0.0), (-0.0, 1.939, -0.0, -0.243), (0.0, -0.0, 1.939, -65.75), (-0.0, 0.0, -0.0, 1.0)))
ob_legg_001.location = (7.397, 0.3818, 13.49)
ob_legg_001.scale = (0.5158, 0.5158, 0.5158)
ob_head_001.parent = ob_pose_bind
ob_head_001.matrix_parent_inverse = Matrix(((1.939, -0.0, 0.0, -0.0), (-0.0, 1.939, -0.0, -0.243), (0.0, -0.0, 1.939, -65.75), (-0.0, 0.0, -0.0, 1.0)))
ob_head_001.location = (0.0, 4.503, 56.73)
ob_head_001.scale = (0.5158, 0.5158, 0.5158)
ob_pose_bind.location = (0.0, 0.1253, 33.91)
ob_pose_bind.scale = (0.5158, 0.5158, 0.5158)
ob_arm1_001.parent = ob_arm_001
ob_arm1_001.matrix_parent_inverse = Matrix(((1.939, -0.0, 0.0, -33.5), (-0.0, 1.939, -0.0, -4.802), (0.0, -0.0, 1.939, -67.97), (-0.0, 0.0, -0.0, 1.0)))
ob_arm1_001.location = (33.34, 5.29, 32.5)
ob_arm1_001.scale = (0.5158, 0.5158, 0.5158)
ob_arm_001.parent = ob_pose_bind
ob_arm_001.matrix_parent_inverse = Matrix(((1.939, -0.0, 0.0, -0.0), (-0.0, 1.939, -0.0, -0.243), (0.0, -0.0, 1.939, -65.75), (-0.0, 0.0, -0.0, 1.0)))
ob_arm_001.location = (17.28, 2.476, 35.06)
ob_arm_001.scale = (0.5158, 0.5158, 0.5158)

# ---- collection membership
scene.collection.objects.link(ob_body)
scene.collection.objects.link(ob_beak)
scene.collection.objects.link(ob_leg)
scene.collection.objects.link(ob_flap)
scene.collection.objects.link(ob_eye)
col_bones.objects.link(ob_pose_idle)
col_bones.objects.link(ob_head)
col_bones.objects.link(ob_arm)
col_bones.objects.link(ob_tail)
col_bones.objects.link(ob_legg)
col_bones.objects.link(ob_arm1)
col_bones.objects.link(ob_legg1)
col_bones.objects.link(ob_tail_001)
col_bones.objects.link(ob_legg1_001)
col_bones.objects.link(ob_legg_001)
col_bones.objects.link(ob_head_001)
col_bones.objects.link(ob_pose_bind)
col_bones.objects.link(ob_arm1_001)
col_bones.objects.link(ob_arm_001)

# ---- scene / render settings (as saved in the file)
scene.frame_start = 1; scene.frame_end = 250; scene.frame_set(20)
scene.render.engine = 'BLENDER_EEVEE_NEXT'
scene.cycles.sampling_pattern = 'TABULATED_SOBOL'
scene.eevee.ray_tracing_options.trace_max_roughness = 0.0
bpy.context.view_layer.update()

# ---- added for rendering (the .blend has no active camera and no usable light): camera, sun
cam_auto = bpy.data.cameras.new('AutoCamera')
cam_auto.lens = 50.0
cam_auto.sensor_width = 36.0
cam_auto.clip_end = 1320.88
ob_auto_camera = bpy.data.objects.new('AutoCamera', cam_auto)
scene.collection.objects.link(ob_auto_camera)
ob_auto_camera.location = (91.935, -92.8816, 89.4379)
ob_auto_camera.rotation_euler = (1.09748, -7.21219e-08, 0.694738)
scene.camera = ob_auto_camera
light_auto_sun = bpy.data.lights.new('AutoSun', 'SUN')
light_auto_sun.energy = 3.0
light_auto_sun.angle = 0.0523599
ob_auto_sun = bpy.data.objects.new('AutoSun', light_auto_sun)
scene.collection.objects.link(ob_auto_sun)
ob_auto_sun.rotation_euler = (0.872665, 0.174533, 0.523599)
bpy.context.view_layer.update()
